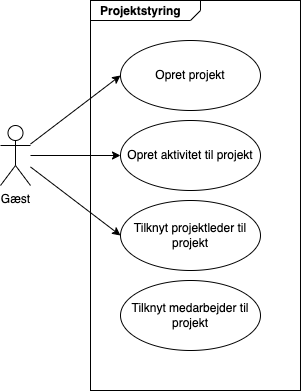

The diagram above was exported from draw.io. Its source (the exported page's mxGraphModel, read from the mxfile embedded in the PNG):
<mxGraphModel dx="1133" dy="821" grid="1" gridSize="10" guides="1" tooltips="1" connect="1" arrows="1" fold="1" page="1" pageScale="1" pageWidth="827" pageHeight="1169" math="0" shadow="0">
  <root>
    <mxCell id="0" />
    <mxCell id="1" parent="0" />
    <mxCell id="2" value="Gæst" style="shape=umlActor;verticalLabelPosition=bottom;verticalAlign=top;html=1;outlineConnect=0;" parent="1" vertex="1">
      <mxGeometry x="70" y="415" width="30" height="60" as="geometry" />
    </mxCell>
    <mxCell id="6" value="&lt;p style=&quot;margin:0px;margin-top:4px;margin-left:10px;text-align:left;&quot;&gt;&lt;b&gt;Projektstyring&lt;/b&gt;&lt;/p&gt;" style="html=1;shape=mxgraph.sysml.package;html=1;overflow=fill;whiteSpace=wrap;labelX=110;" parent="1" vertex="1">
      <mxGeometry x="160" y="290" width="210" height="390" as="geometry" />
    </mxCell>
    <mxCell id="3" value="Opret projekt" style="ellipse;whiteSpace=wrap;html=1;" parent="1" vertex="1">
      <mxGeometry x="190" y="330" width="140" height="70" as="geometry" />
    </mxCell>
    <mxCell id="7" value="" style="endArrow=classic;html=1;entryX=0;entryY=0.5;entryDx=0;entryDy=0;" parent="1" source="2" target="3" edge="1">
      <mxGeometry width="50" height="50" relative="1" as="geometry">
        <mxPoint x="40" y="280" as="sourcePoint" />
        <mxPoint x="90" y="230" as="targetPoint" />
      </mxGeometry>
    </mxCell>
    <mxCell id="10" value="Opret aktivitet til projekt" style="ellipse;whiteSpace=wrap;html=1;" parent="1" vertex="1">
      <mxGeometry x="190" y="410" width="140" height="70" as="geometry" />
    </mxCell>
    <mxCell id="11" value="Tilknyt projektleder til projekt" style="ellipse;whiteSpace=wrap;html=1;" parent="1" vertex="1">
      <mxGeometry x="190" y="490" width="140" height="70" as="geometry" />
    </mxCell>
    <mxCell id="18" style="edgeStyle=none;html=1;" parent="1" source="2" target="10" edge="1">
      <mxGeometry relative="1" as="geometry" />
    </mxCell>
    <mxCell id="19" style="edgeStyle=none;html=1;entryX=0;entryY=0.5;entryDx=0;entryDy=0;" parent="1" source="2" target="11" edge="1">
      <mxGeometry relative="1" as="geometry" />
    </mxCell>
    <mxCell id="20" value="Tilknyt medarbejder til projekt" style="ellipse;whiteSpace=wrap;html=1;" vertex="1" parent="1">
      <mxGeometry x="190" y="570" width="140" height="70" as="geometry" />
    </mxCell>
  </root>
</mxGraphModel>